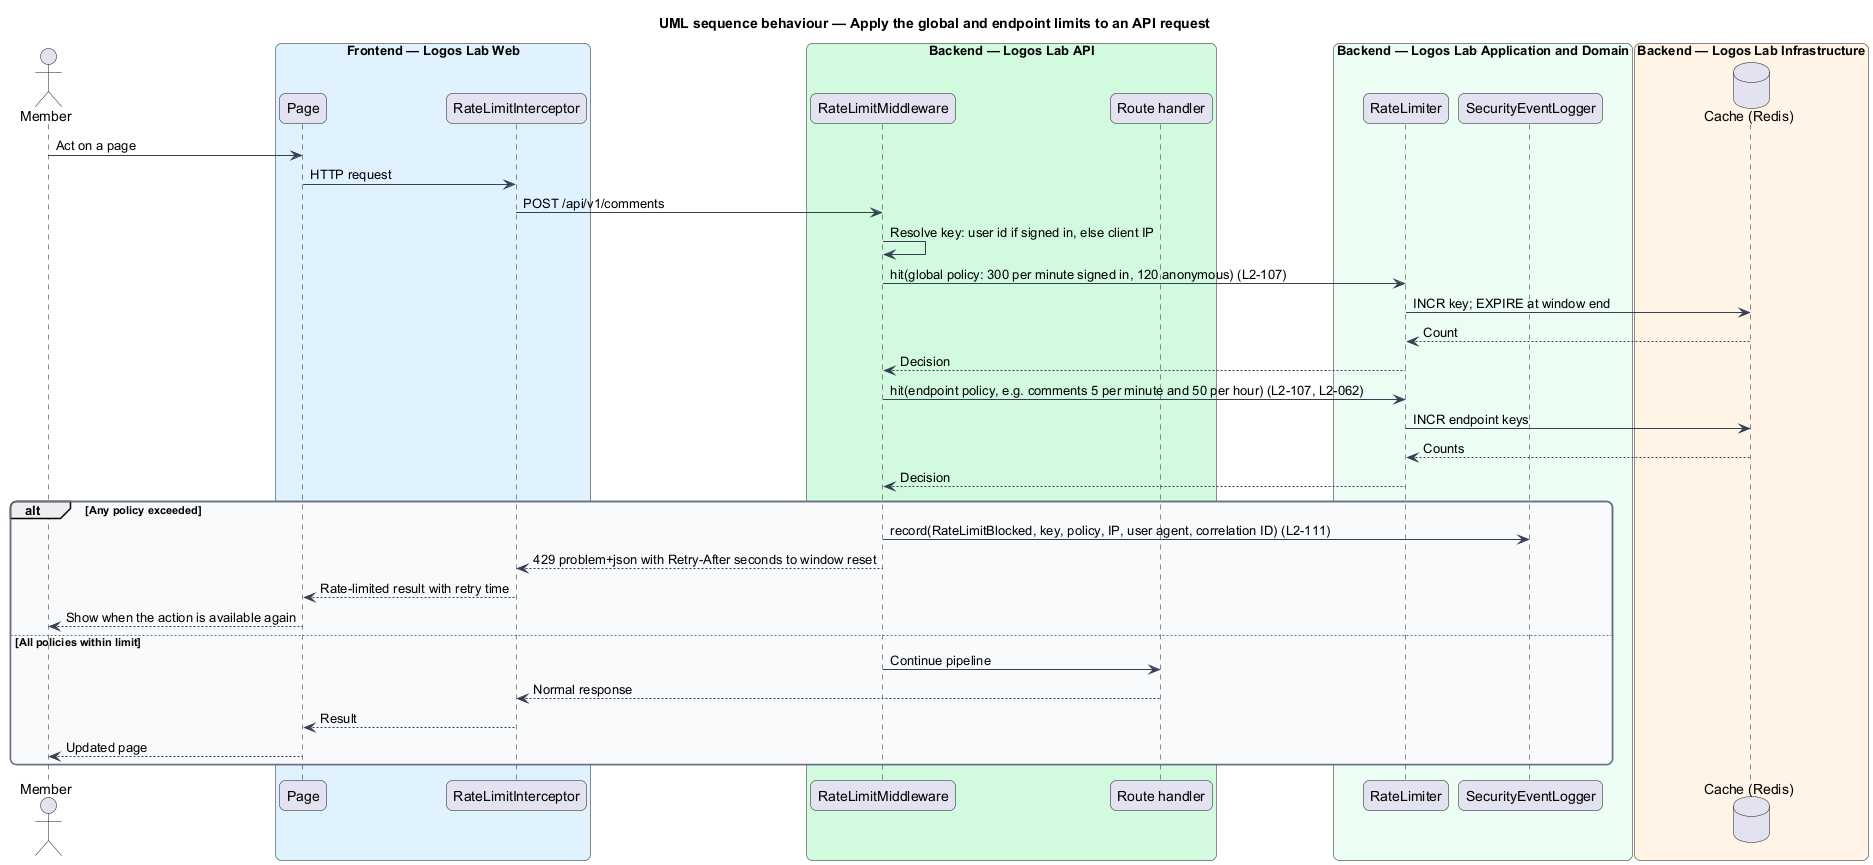

The diagram above was rendered by PlantUML. Its source (embedded in the PNG):
@startuml
title UML sequence behaviour — Apply the global and endpoint limits to an API request
skinparam backgroundColor #FFFFFF
skinparam shadowing false
skinparam roundcorner 12
skinparam defaultFontName Arial
skinparam ArrowColor #344054
skinparam rectangle {
  BorderColor #344054
  FontColor #101828
}
skinparam package {
  BorderColor #667085
  FontColor #101828
  BackgroundColor #F9FAFB
}
actor "Member" as actor
box "Frontend — Logos Lab Web" #E0F2FE
  participant "Page" as page
  participant "RateLimitInterceptor" as icpt
end box
box "Backend — Logos Lab API" #D1FADF
  participant "RateLimitMiddleware" as mw
  participant "Route handler" as route
end box
box "Backend — Logos Lab Application and Domain" #ECFDF3
  participant "RateLimiter" as lim
  participant "SecurityEventLogger" as sec
end box
box "Backend — Logos Lab Infrastructure" #FFF4E5
  database "Cache (Redis)" as cache
end box
actor -> page : Act on a page
page -> icpt : HTTP request
icpt -> mw : POST /api/v1/comments
mw -> mw : Resolve key: user id if signed in, else client IP
mw -> lim : hit(global policy: 300 per minute signed in, 120 anonymous) (L2-107)
lim -> cache : INCR key; EXPIRE at window end
cache --> lim : Count
lim --> mw : Decision
mw -> lim : hit(endpoint policy, e.g. comments 5 per minute and 50 per hour) (L2-107, L2-062)
lim -> cache : INCR endpoint keys
cache --> lim : Counts
lim --> mw : Decision
alt Any policy exceeded
  mw -> sec : record(RateLimitBlocked, key, policy, IP, user agent, correlation ID) (L2-111)
  mw --> icpt : 429 problem+json with Retry-After seconds to window reset
  icpt --> page : Rate-limited result with retry time
  page --> actor : Show when the action is available again
else All policies within limit
  mw -> route : Continue pipeline
  route --> icpt : Normal response
  icpt --> page : Result
  page --> actor : Updated page
end
@enduml